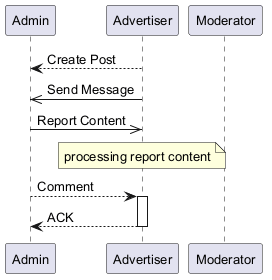

The diagram above was rendered by PlantUML. Its source (embedded in the PNG):
@startuml
skinparam backgroundColor #FFFFFF
skinparam classBackgroundColor #F3E5F5
skinparam classBorderColor #6A1B9A
skinparam defaultFontSize 13
participant "Admin" as A
participant "Advertiser" as A2
participant "Moderator" as M
A2 --> A : Create Post
A2 ->> A : Send Message
A ->> A2 : Report Content
note over A2 : processing report content
A --> A2 : Comment
activate A2
A2 --> A : ACK
deactivate A2
@enduml